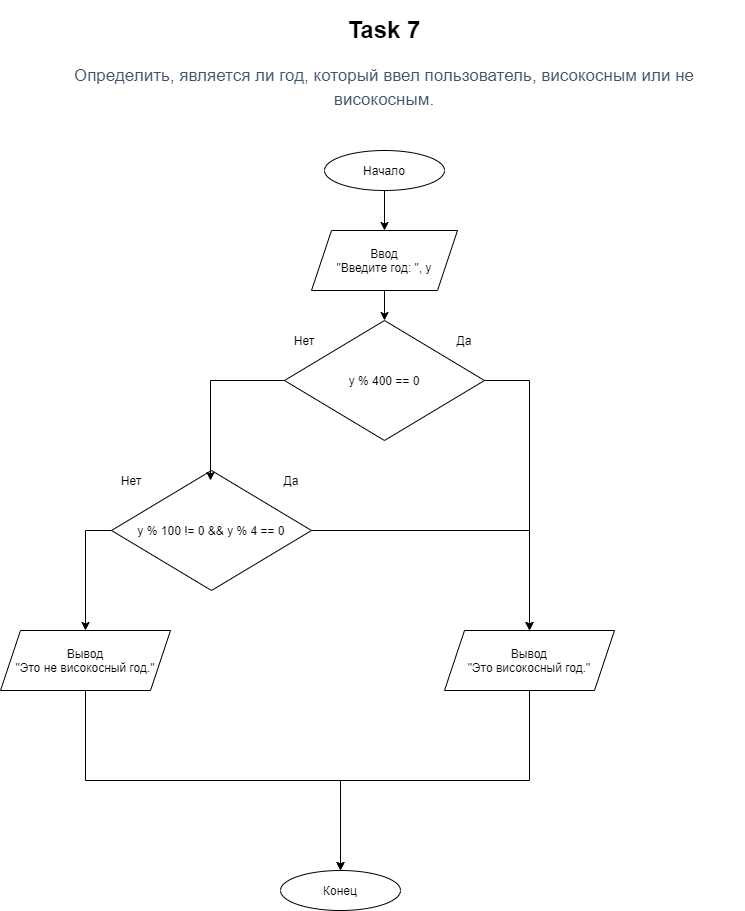

The diagram above was exported from draw.io. Its source (the exported page's mxGraphModel, read from the mxfile embedded in the PNG):
<mxGraphModel dx="1102" dy="586" grid="1" gridSize="10" guides="1" tooltips="1" connect="1" arrows="1" fold="1" page="1" pageScale="1" pageWidth="827" pageHeight="1169" math="0" shadow="0">
  <root>
    <mxCell id="IXrYw__iYfczNtxohYkD-0" />
    <mxCell id="IXrYw__iYfczNtxohYkD-1" parent="IXrYw__iYfczNtxohYkD-0" />
    <mxCell id="IXrYw__iYfczNtxohYkD-2" value="&lt;h1&gt;Task 7&lt;/h1&gt;&lt;div&gt;&lt;h3 style=&quot;box-sizing: border-box ; font-family: &amp;#34;roboto&amp;#34; , &amp;#34;san francisco&amp;#34; , &amp;#34;helvetica neue&amp;#34; , &amp;#34;helvetica&amp;#34; , &amp;#34;arial&amp;#34; ; font-weight: 500 ; line-height: 24px ; color: rgb(63 , 83 , 104) ; margin-top: 20px ; margin-bottom: 10px ; font-size: 17px ; background-color: rgb(255 , 255 , 255)&quot;&gt;Определить, является ли год, который ввел пользователь, високосным или не високосным.&lt;/h3&gt;&lt;/div&gt;" style="text;html=1;strokeColor=none;fillColor=none;spacing=5;spacingTop=-20;whiteSpace=wrap;overflow=hidden;rounded=0;align=center;" parent="IXrYw__iYfczNtxohYkD-1" vertex="1">
      <mxGeometry x="54" y="20" width="720" height="120" as="geometry" />
    </mxCell>
    <mxCell id="IXrYw__iYfczNtxohYkD-12" style="edgeStyle=orthogonalEdgeStyle;rounded=0;orthogonalLoop=1;jettySize=auto;html=1;exitX=0.5;exitY=1;exitDx=0;exitDy=0;entryX=0.5;entryY=0;entryDx=0;entryDy=0;" parent="IXrYw__iYfczNtxohYkD-1" source="IXrYw__iYfczNtxohYkD-3" target="IXrYw__iYfczNtxohYkD-4" edge="1">
      <mxGeometry relative="1" as="geometry" />
    </mxCell>
    <mxCell id="IXrYw__iYfczNtxohYkD-3" value="Начало" style="ellipse;whiteSpace=wrap;html=1;align=center;" parent="IXrYw__iYfczNtxohYkD-1" vertex="1">
      <mxGeometry x="354" y="160" width="120" height="40" as="geometry" />
    </mxCell>
    <mxCell id="lmGtUNP7kcdyjMjCvh20-13" style="edgeStyle=orthogonalEdgeStyle;rounded=0;orthogonalLoop=1;jettySize=auto;html=1;exitX=0.5;exitY=1;exitDx=0;exitDy=0;entryX=0.5;entryY=0;entryDx=0;entryDy=0;" edge="1" parent="IXrYw__iYfczNtxohYkD-1" source="IXrYw__iYfczNtxohYkD-4" target="lmGtUNP7kcdyjMjCvh20-1">
      <mxGeometry relative="1" as="geometry" />
    </mxCell>
    <mxCell id="IXrYw__iYfczNtxohYkD-4" value="Ввод&lt;br&gt;&quot;Введите год: &quot;, y" style="shape=parallelogram;perimeter=parallelogramPerimeter;whiteSpace=wrap;html=1;fixedSize=1;align=center;" parent="IXrYw__iYfczNtxohYkD-1" vertex="1">
      <mxGeometry x="341" y="240" width="146" height="60" as="geometry" />
    </mxCell>
    <mxCell id="IXrYw__iYfczNtxohYkD-18" style="edgeStyle=orthogonalEdgeStyle;rounded=0;orthogonalLoop=1;jettySize=auto;html=1;exitX=0.5;exitY=1;exitDx=0;exitDy=0;entryX=0.5;entryY=0;entryDx=0;entryDy=0;" parent="IXrYw__iYfczNtxohYkD-1" source="IXrYw__iYfczNtxohYkD-9" target="IXrYw__iYfczNtxohYkD-11" edge="1">
      <mxGeometry relative="1" as="geometry" />
    </mxCell>
    <mxCell id="IXrYw__iYfczNtxohYkD-9" value="Вывод&lt;br&gt;&quot;Это високосный год.&quot;" style="shape=parallelogram;perimeter=parallelogramPerimeter;whiteSpace=wrap;html=1;fixedSize=1;align=center;" parent="IXrYw__iYfczNtxohYkD-1" vertex="1">
      <mxGeometry x="474" y="640" width="170" height="60" as="geometry" />
    </mxCell>
    <mxCell id="IXrYw__iYfczNtxohYkD-16" style="edgeStyle=orthogonalEdgeStyle;rounded=0;orthogonalLoop=1;jettySize=auto;html=1;exitX=0.5;exitY=1;exitDx=0;exitDy=0;entryX=0.5;entryY=0;entryDx=0;entryDy=0;" parent="IXrYw__iYfczNtxohYkD-1" source="IXrYw__iYfczNtxohYkD-10" target="IXrYw__iYfczNtxohYkD-11" edge="1">
      <mxGeometry relative="1" as="geometry" />
    </mxCell>
    <mxCell id="IXrYw__iYfczNtxohYkD-10" value="Вывод&lt;br&gt;&quot;Это не високосный год.&quot;" style="shape=parallelogram;perimeter=parallelogramPerimeter;whiteSpace=wrap;html=1;fixedSize=1;align=center;" parent="IXrYw__iYfczNtxohYkD-1" vertex="1">
      <mxGeometry x="30" y="640" width="170" height="60" as="geometry" />
    </mxCell>
    <mxCell id="IXrYw__iYfczNtxohYkD-11" value="Конец" style="ellipse;whiteSpace=wrap;html=1;align=center;" parent="IXrYw__iYfczNtxohYkD-1" vertex="1">
      <mxGeometry x="310" y="880" width="120" height="40" as="geometry" />
    </mxCell>
    <mxCell id="lmGtUNP7kcdyjMjCvh20-0" value="" style="group" vertex="1" connectable="0" parent="IXrYw__iYfczNtxohYkD-1">
      <mxGeometry x="314" y="330" width="200" height="120" as="geometry" />
    </mxCell>
    <mxCell id="lmGtUNP7kcdyjMjCvh20-1" value="y % 400 == 0" style="rhombus;whiteSpace=wrap;html=1;align=center;" vertex="1" parent="lmGtUNP7kcdyjMjCvh20-0">
      <mxGeometry width="200" height="120" as="geometry" />
    </mxCell>
    <mxCell id="lmGtUNP7kcdyjMjCvh20-2" value="Нет" style="text;html=1;strokeColor=none;fillColor=none;align=center;verticalAlign=middle;whiteSpace=wrap;rounded=0;" vertex="1" parent="lmGtUNP7kcdyjMjCvh20-0">
      <mxGeometry y="10" width="40" height="20" as="geometry" />
    </mxCell>
    <mxCell id="lmGtUNP7kcdyjMjCvh20-3" value="Да" style="text;html=1;strokeColor=none;fillColor=none;align=center;verticalAlign=middle;whiteSpace=wrap;rounded=0;" vertex="1" parent="lmGtUNP7kcdyjMjCvh20-0">
      <mxGeometry x="160" y="10" width="40" height="20" as="geometry" />
    </mxCell>
    <mxCell id="lmGtUNP7kcdyjMjCvh20-4" style="edgeStyle=orthogonalEdgeStyle;rounded=0;orthogonalLoop=1;jettySize=auto;html=1;exitX=1;exitY=0.5;exitDx=0;exitDy=0;entryX=0.5;entryY=0;entryDx=0;entryDy=0;" edge="1" parent="IXrYw__iYfczNtxohYkD-1" source="lmGtUNP7kcdyjMjCvh20-1" target="IXrYw__iYfczNtxohYkD-9">
      <mxGeometry relative="1" as="geometry" />
    </mxCell>
    <mxCell id="lmGtUNP7kcdyjMjCvh20-5" value="" style="group" vertex="1" connectable="0" parent="IXrYw__iYfczNtxohYkD-1">
      <mxGeometry x="141" y="480" width="200" height="120" as="geometry" />
    </mxCell>
    <mxCell id="lmGtUNP7kcdyjMjCvh20-6" value="y % 100 != 0 &amp;amp;&amp;amp; y % 4 == 0" style="rhombus;whiteSpace=wrap;html=1;align=center;" vertex="1" parent="lmGtUNP7kcdyjMjCvh20-5">
      <mxGeometry width="200" height="120" as="geometry" />
    </mxCell>
    <mxCell id="lmGtUNP7kcdyjMjCvh20-7" value="Нет" style="text;html=1;strokeColor=none;fillColor=none;align=center;verticalAlign=middle;whiteSpace=wrap;rounded=0;" vertex="1" parent="lmGtUNP7kcdyjMjCvh20-5">
      <mxGeometry width="40" height="20" as="geometry" />
    </mxCell>
    <mxCell id="lmGtUNP7kcdyjMjCvh20-8" value="Да" style="text;html=1;strokeColor=none;fillColor=none;align=center;verticalAlign=middle;whiteSpace=wrap;rounded=0;" vertex="1" parent="lmGtUNP7kcdyjMjCvh20-5">
      <mxGeometry x="160" width="40" height="20" as="geometry" />
    </mxCell>
    <mxCell id="lmGtUNP7kcdyjMjCvh20-11" style="edgeStyle=orthogonalEdgeStyle;rounded=0;orthogonalLoop=1;jettySize=auto;html=1;exitX=0;exitY=0.5;exitDx=0;exitDy=0;" edge="1" parent="IXrYw__iYfczNtxohYkD-1" source="lmGtUNP7kcdyjMjCvh20-1">
      <mxGeometry relative="1" as="geometry">
        <mxPoint x="240" y="490" as="targetPoint" />
      </mxGeometry>
    </mxCell>
    <mxCell id="lmGtUNP7kcdyjMjCvh20-12" style="edgeStyle=orthogonalEdgeStyle;rounded=0;orthogonalLoop=1;jettySize=auto;html=1;exitX=0;exitY=0.5;exitDx=0;exitDy=0;entryX=0.5;entryY=0;entryDx=0;entryDy=0;" edge="1" parent="IXrYw__iYfczNtxohYkD-1" source="lmGtUNP7kcdyjMjCvh20-6" target="IXrYw__iYfczNtxohYkD-10">
      <mxGeometry relative="1" as="geometry" />
    </mxCell>
    <mxCell id="lmGtUNP7kcdyjMjCvh20-17" style="edgeStyle=orthogonalEdgeStyle;rounded=0;orthogonalLoop=1;jettySize=auto;html=1;exitX=1;exitY=0.5;exitDx=0;exitDy=0;entryX=0.5;entryY=0;entryDx=0;entryDy=0;" edge="1" parent="IXrYw__iYfczNtxohYkD-1" source="lmGtUNP7kcdyjMjCvh20-6" target="IXrYw__iYfczNtxohYkD-9">
      <mxGeometry relative="1" as="geometry" />
    </mxCell>
  </root>
</mxGraphModel>